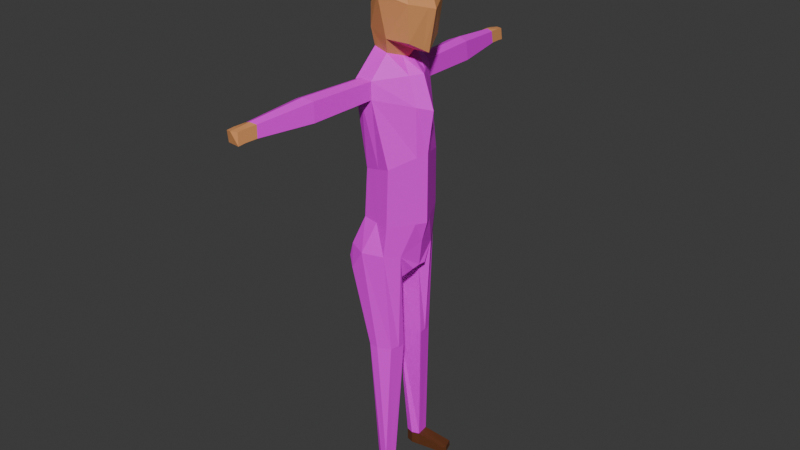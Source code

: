 # Source: Human2.blend  (saved by Blender 4.1.23; exported with 4.5.12 LTS)
import bpy
from mathutils import Matrix  # noqa: F401  (used for matrix-valued properties, if any)

bpy.ops.wm.read_factory_settings(use_empty=True)
scene = bpy.context.scene
scene.name = 'Scene'

# ---- collections
col_collection = bpy.data.collections.new('Collection'); scene.collection.children.link(col_collection)

# ---- images (referenced by path relative to the original .blend; pixels are not part of the script)
import os
ASSET_DIR = os.environ.get("B2B_ASSET_DIR", "")  # directory of the original .blend (textures are referenced by path, not embedded)
HERE = os.path.dirname(os.path.abspath(__file__))  # packed textures are extracted next to this script under _unpacked/

def load_image(name, relpath, width, height, colorspace="sRGB"):
    """Load a texture the original file referenced (path relative to the .blend, or extracted next to this script)."""
    p = next((c for c in (os.path.join(HERE, relpath), os.path.join(ASSET_DIR, relpath)) if relpath and os.path.exists(c)), "")
    if p:
        img = bpy.data.images.load(p, check_existing=True)
        img.name = name
    else:  # same state as the original file: an image datablock whose file is absent (Cycles renders it pink)
        img = bpy.data.images.new(name, width, height)
        img.source = "FILE"
        img.filepath = "//" + (relpath or name)
    img.colorspace_settings.name = colorspace
    return img
img_denim_texture_jpg_001 = load_image('denim-texture.jpg.001', 'Textures/Human/denim-texture.jpg', 1024, 1024, 'sRGB')
img_istockphoto_603836160_612x612_jpg = load_image('istockphoto-603836160-612x612.jpg', 'Textures/Human/istockphoto-603836160-612x612.jpg', 1024, 1024, 'sRGB')

# ---- materials (node trees are filled in below, after node groups)
mat_material = bpy.data.materials.new('Material')
mat_material.alpha_threshold = 0.0
mat_material.roughness = 0.5
mat_material.line_color = (0.0, 0.0, 0.0, 1.0)
mat_material_001 = bpy.data.materials.new('Material.001')
mat_material_002 = bpy.data.materials.new('Material.002')
mat_material_003 = bpy.data.materials.new('Material.003')

# ---- material node trees
mat_material.use_nodes = True; mat_material.node_tree.nodes.clear()
_N = mat_material.node_tree.nodes; _L = mat_material.node_tree.links
n0 = _N.new('ShaderNodeOutputMaterial'); n0.name = 'Material Output'; n0.location = (300, 300)
n1 = _N.new('ShaderNodeBsdfPrincipled'); n1.name = 'Principled BSDF'; n1.location = (10, 300)
n1.inputs[3].default_value = 1.45
n2 = _N.new('ShaderNodeTexImage'); n2.name = 'Image Texture'; n2.location = (-280, 280)
n2.image = img_denim_texture_jpg_001
_L.new(n1.outputs[0], n0.inputs[0])
_L.new(n2.outputs[0], n1.inputs[0])
n0.is_active_output = True
mat_material_001.use_nodes = True; mat_material_001.node_tree.nodes.clear()
_N = mat_material_001.node_tree.nodes; _L = mat_material_001.node_tree.links
n0 = _N.new('ShaderNodeBsdfPrincipled'); n0.name = 'Principled BSDF'; n0.location = (10, 300)
n1 = _N.new('ShaderNodeOutputMaterial'); n1.name = 'Material Output'; n1.location = (300, 300)
n2 = _N.new('ShaderNodeTexImage'); n2.name = 'Image Texture'; n2.location = (-280, 280)
n2.image = img_istockphoto_603836160_612x612_jpg
_L.new(n0.outputs[0], n1.inputs[0])
_L.new(n2.outputs[0], n0.inputs[0])
n1.is_active_output = True
mat_material_002.use_nodes = True; mat_material_002.node_tree.nodes.clear()
_N = mat_material_002.node_tree.nodes; _L = mat_material_002.node_tree.links
n0 = _N.new('ShaderNodeBsdfPrincipled'); n0.name = 'Principled BSDF'; n0.location = (10, 300)
n0.inputs[0].default_value = (0.8006, 0.3432, 0.1283, 1.0)
n1 = _N.new('ShaderNodeOutputMaterial'); n1.name = 'Material Output'; n1.location = (300, 300)
_L.new(n0.outputs[0], n1.inputs[0])
n1.is_active_output = True
mat_material_003.use_nodes = True; mat_material_003.node_tree.nodes.clear()
_N = mat_material_003.node_tree.nodes; _L = mat_material_003.node_tree.links
n0 = _N.new('ShaderNodeBsdfPrincipled'); n0.name = 'Principled BSDF'; n0.location = (10, 300)
n0.inputs[0].default_value = (0.1276, 0.03989, 0.01313, 1.0)
n1 = _N.new('ShaderNodeOutputMaterial'); n1.name = 'Material Output'; n1.location = (300, 300)
_L.new(n0.outputs[0], n1.inputs[0])
n1.is_active_output = True

# ---- world
world_world = bpy.data.worlds.new('World'); scene.world = world_world
world_world.use_nodes = True; world_world.node_tree.nodes.clear()
_N = world_world.node_tree.nodes; _L = world_world.node_tree.links
n0 = _N.new('ShaderNodeOutputWorld'); n0.name = 'World Output'; n0.location = (300, 300)
n1 = _N.new('ShaderNodeBackground'); n1.name = 'Background'; n1.location = (10, 300)
n1.inputs[0].default_value = (0.05088, 0.05088, 0.05088, 1.0)
_L.new(n1.outputs[0], n0.inputs[0])
n0.is_active_output = True
world_world.color = (0.05088, 0.05088, 0.05088)
world_world.use_sun_shadow = False
world_world.sun_shadow_jitter_overblur = 0.0

# ---- meshes
me_cube = bpy.data.meshes.new('Cube')
me_cube.from_pydata([(1.002, 1.0, 3.91), (1.167, 1.0, 0.7182), (-1.0, 0.6488, 3.925), (-0.9977, 1.0, 1.086), (-1.22, -1.751e-09, 0.9741), (0.06724, 1.225, 0.7747), (1.292, 1.225, 2.518), (-0.7782, 1.225, 2.29), (1.227, -1.892e-09, 4.135), (-1.225, 0.0, 4.149), (0.3647, 1.551, 3.298), (1.486, -2.118e-07, 0.1435), (0.002331, 1.732, 2.91), (1.858, -1.024e-07, 2.163), (0.6278, -1.323e-07, 0.115), (-1.732, 0.0, 2.925), (0.0, 0.0, 4.657), (-1.914, 9.599e-08, -0.7437), (-0.1244, 2.019, -0.9874), (-1.063, 1.996, -1.092), (1.223, -8.611e-08, -0.8771), (-0.1146, 0.9623, 0.04285), (-0.9513, 0.7857, 0.1698), (-1.127, 4.817e-08, 0.1243), (0.3522, -4.72e-08, -0.2573), (-1.791, 8.756e-08, -2.262), (-0.06453, 2.083, -1.827), (-1.109, 1.891, -1.94), (1.788, -1.244e-07, -2.493), (-1.262, 8.835e-08, -5.56), (0.5944, 1.763, -5.142), (-0.9389, 1.44, -5.56), (1.502, -7.212e-08, -4.604), (-1.389, 8.074e-08, -8.056), (0.5496, 1.841, -8.056), (-1.051, 1.503, -8.056), (1.497, -8.679e-08, -8.178), (-2.003, 6.812e-08, -9.541), (0.3827, 1.877, -9.632), (-1.593, 1.824, -9.541), (1.194, 0.0, -9.233), (-0.601, 2.154, -0.8962), (-0.6089, 2.097, -2.067), (-0.9531, 5.468, -0.9302), (-1.469, 5.292, -1.148), (-0.962, 5.404, -2.237), (-1.52, 5.174, -2.096), (-0.354, 5.389, -1.97), (-0.4209, 5.317, -1.032), (-1.25, 8.229, -1.253), (-1.574, 8.119, -1.39), (-1.255, 8.189, -2.075), (-1.606, 8.044, -1.986), (-0.873, 8.18, -1.907), (-0.9151, 8.134, -1.317), (-1.315, 8.841, -1.347), (-1.639, 8.73, -1.409), (-1.32, 8.69, -1.959), (-1.652, 8.656, -1.965), (-0.9381, 8.791, -1.926), (-0.9802, 8.746, -1.336), (-1.639, 8.73, -1.409), (-0.9381, 8.791, -1.926), (-0.9802, 8.746, -1.336), (-1.161, 0.2836, 4.086), (1.395, 0.2836, 0.3065), (-1.157, 0.2836, 1.006), (1.163, 0.2836, 4.071), (1.698, 0.3473, 2.263), (0.4689, 0.3473, 0.3021), (-1.588, 0.3473, 2.915), (0.0, 0.3473, 4.513), (-1.673, 0.5661, -0.8424), (0.8412, 0.5726, -0.9084), (0.2199, 0.2729, -0.1722), (-1.077, 0.2228, 0.1372), (-1.597, 0.5362, -2.171), (1.262, 0.5908, -2.304), (-1.171, 0.4083, -5.56), (1.245, 0.5001, -4.757), (-1.293, 0.4263, -8.056), (1.229, 0.5221, -8.144), (-1.887, 0.5171, -9.541), (0.839, 1.152, -9.776), (-0.1066, 1.615, -5.333), (-0.1821, 1.687, -8.056), (-0.6946, 2.196, -9.632), (-1.45, 2.048, -10.72), (-1.77, 1.825, -10.26), (-2.064, 0.5191, -10.16), (-2.18, 0.0, -10.1), (1.038, 0.4322, -10.61), (1.036, 0.0, -10.58), (-1.693, 0.0, -10.8), (-1.701, 0.5223, -10.78), (0.5079, 1.487, -14.94), (0.6303, 1.038, -14.94), (-0.7983, 0.6228, -14.94), (-0.1769, 1.749, -14.94), (0.6419, 0.6614, -14.94), (-0.6504, 1.724, -14.94), (0.2735, 1.656, -21.62), (0.2735, 1.656, -22.33), (-0.425, 0.9788, -21.66), (-0.08263, 1.622, -21.66), (0.3594, 0.9748, -21.62), (-0.3353, 1.49, -21.66), (-0.08263, 1.622, -22.29), (0.3594, 0.9748, -22.33), (-0.425, 0.9788, -22.3), (-0.3353, 1.49, -22.29), (1.681, 1.937, -22.0), (1.767, 1.221, -21.99), (1.689, 1.959, -22.31), (1.767, 1.221, -22.33), (-0.03393, 0.8442, -21.63), (-0.03557, 0.8651, -22.29), (0.3223, 1.252, -21.62), (0.3223, 1.252, -22.33), (1.856, 1.433, -22.0), (1.856, 1.433, -22.33), (-1.355, 9.044, -2.007), (-1.686, 9.01, -2.013), (-0.9722, 9.145, -1.974), (-1.014, 9.1, -1.384), (-1.349, 9.195, -1.395), (-1.674, 9.084, -1.457), (0.5137, 0.6442, -11.16)], [], [(70, 64, 2, 7), (12, 10, 0, 6), (5, 12, 6, 1), (3, 7, 12, 5), (7, 2, 10, 12), (65, 68, 13, 11), (68, 67, 8, 13), (22, 21, 18, 41, 19), (69, 65, 11, 14), (66, 70, 7, 3), (67, 71, 16, 8), (71, 64, 9, 16), (75, 22, 19, 72), (74, 24, 20, 73), (69, 14, 24, 74), (66, 3, 22, 75), (3, 5, 21, 22), (77, 28, 32, 79), (73, 20, 28, 77), (42, 27, 46, 45), (72, 19, 27, 76), (79, 32, 36, 81), (27, 42, 26, 30, 84, 31), (76, 27, 31, 78), (85, 34, 38, 86), (84, 30, 34, 85), (78, 31, 35, 80), (39, 86, 87, 88), (80, 35, 39, 82), (81, 36, 40, 83), (43, 48, 54, 49), (27, 19, 44, 46), (41, 18, 48, 43), (26, 42, 45, 47), (19, 41, 43, 44), (18, 26, 47, 48), (49, 54, 60, 55), (48, 47, 53, 54), (44, 43, 49, 50), (47, 45, 51, 53), (46, 44, 50, 52), (45, 46, 52, 51), (59, 57, 62), (54, 53, 59, 60), (50, 49, 55, 56), (53, 51, 57, 59), (52, 50, 56, 58), (51, 52, 58, 57), (62, 57, 121, 123), (58, 56, 61), (55, 60, 63), (60, 59, 62, 63), (56, 55, 61), (34, 81, 83, 38), (33, 80, 82, 37), (86, 38, 95, 98), (29, 78, 80, 33), (25, 76, 78, 29), (30, 79, 81, 34), (17, 72, 76, 25), (18, 73, 77, 26), (26, 77, 79, 30), (4, 66, 75, 23), (5, 69, 74, 21), (21, 74, 73, 18), (23, 75, 72, 17), (10, 2, 64, 71), (0, 10, 71, 67), (4, 15, 70, 66), (5, 1, 65, 69), (6, 0, 67, 68), (1, 6, 68, 65), (15, 9, 64, 70), (83, 40, 92, 91), (83, 91, 127, 99, 96), (31, 84, 85, 35), (35, 85, 86, 39), (94, 91, 92, 93), (88, 87, 94, 89), (89, 94, 93, 90), (82, 39, 88, 89), (94, 87, 100, 97), (37, 82, 89, 90), (98, 95, 101, 104), (99, 97, 103, 115, 105), (100, 98, 104, 106), (87, 86, 98, 100), (91, 94, 97, 99, 127), (38, 83, 96, 95), (103, 106, 110, 109), (102, 118, 108, 116, 109, 110, 107), (97, 100, 106, 103), (102, 101, 111, 113), (96, 99, 105, 117, 101, 95), (106, 104, 107, 110), (105, 115, 103, 109, 116, 108), (104, 101, 102, 107), (119, 112, 114, 120), (117, 105, 112, 119), (105, 108, 114, 112), (118, 102, 113, 120), (108, 118, 120, 114), (101, 117, 119, 111), (111, 119, 120, 113), (126, 125, 124, 123, 121, 122), (58, 61, 126, 122), (61, 55, 125, 126), (57, 58, 122, 121), (63, 62, 123, 124), (55, 63, 124, 125)])
me_cube.polygons.foreach_set('material_index', [3, 2, 2, 2, 3, 2, 2, 1, 2, 3, 3, 3, 1, 1, 2, 2, 2, 1, 1, 1, 1, 1, 1, 1, 0, 1, 1, 0, 0, 0, 1, 1, 1, 1, 1, 1, 2, 1, 1, 1, 1, 1, 0, 2, 2, 2, 2, 2, 2, 0, 0, 0, 0, 0, 0, 0, 1, 1, 1, 1, 1, 1, 2, 2, 1, 1, 3, 3, 3, 2, 2, 2, 3, 0, 0, 1, 0, 0, 0, 0, 0, 0, 0, 0, 0, 0, 0, 0, 0, 3, 3, 0, 3, 0, 3, 3, 3, 3, 3, 3, 3, 3, 3, 3, 2, 2, 2, 2, 2, 2])
_uv = me_cube.uv_layers.new(name='UVMap')
_uv.uv.foreach_set('vector', [0.5, 0.1604, 0.625, 0.1604, 0.625, 0.25, 0.5, 0.25, 0.5, 0.375, 0.625, 0.375, 0.625, 0.5, 0.5, 0.5, 0.375, 0.375, 0.5, 0.375, 0.5, 0.5, 0.375, 0.5, 0.375, 0.25, 0.5, 0.25, 0.5, 0.375, 0.375, 0.375, 0.5, 0.25, 0.625, 0.25, 0.625, 0.375, 0.5, 0.375, 0.375, 0.5896, 0.5, 0.5896, 0.5, 0.625, 0.375, 0.625, 0.5, 0.5896, 0.625, 0.5896, 0.625, 0.625, 0.5, 0.625, 6.229e-05, 6.223e-05, 0.3254, 0.07565, 0.3875, 0.9128, 0.1989, 0.9649, 6.223e-05, 0.9999, 0.25, 0.5896, 0.375, 0.5896, 0.375, 0.625, 0.25, 0.625, 0.375, 0.1604, 0.5, 0.1604, 0.5, 0.25, 0.375, 0.25, 0.625, 0.5896, 0.75, 0.5896, 0.75, 0.625, 0.625, 0.625, 0.75, 0.5896, 0.875, 0.5896, 0.875, 0.625, 0.75, 0.625, 0.01923, 0.9999, 6.67e-05, 0.6859, 0.4449, 6.671e-05, 0.4449, 0.8596, 6.568e-05, 6.569e-05, 0.1939, 0.05896, 0.4314, 0.9999, 6.566e-05, 0.9494, 0.25, 0.5896, 0.25, 0.625, 0.25, 0.625, 0.25, 0.5896, 0.375, 0.1604, 0.375, 0.25, 0.375, 0.25, 0.375, 0.1604, 0.375, 0.25, 0.375, 0.375, 0.375, 0.375, 0.375, 0.25, 0.2142, 1.0, 4.627e-05, 0.9187, 0.06017, 0.05543, 0.2142, 4.624e-05, 0.2517, 0.9999, 5.202e-05, 0.9463, 5.205e-05, 5.216e-05, 0.2704, 0.1943, 3.37e-05, 0.04538, 0.1018, 3.374e-05, 0.1137, 0.9493, 3.372e-05, 1.0, 0.5711, 7.581e-05, 0.4642, 0.9999, 0.1002, 0.9259, 7.561e-05, 7.565e-05, 0.105, 0.9572, 3.311e-05, 1.0, 3.311e-05, 3.308e-05, 0.1096, 0.00967, 0.2425, 0.9999, 0.1453, 0.9548, 0.04056, 0.9999, 5.416e-05, 0.06967, 0.1342, 0.03784, 0.2935, 5.407e-05, 0.2641, 0.9387, 5.135e-05, 0.9999, 0.07043, 0.002701, 0.2641, 5.138e-05, 0.3189, 0.9583, 6.888e-05, 0.9999, 6.888e-05, 0.1037, 0.475, 6.901e-05, 0.1632, 0.9323, 4.145e-05, 1.0, 4.133e-05, 0.002478, 0.1708, 4.145e-05, 0.2923, 0.9999, 0.009995, 0.9999, 5.428e-05, 5.459e-05, 0.2948, 5.497e-05, 6.947e-05, 0.3578, 0.4857, 6.905e-05, 0.4857, 0.9999, 0.1576, 0.8762, 0.6139, 0.9999, 0.0917, 0.9999, 7.956e-05, 7.956e-05, 0.6336, 7.956e-05, 0.3351, 0.8886, 0.1307, 0.9999, 5.79e-05, 0.4839, 0.3351, 5.765e-05, 3.373e-05, 0.07591, 0.1136, 3.378e-05, 0.1136, 0.9522, 0.04216, 1.0, 4.339e-05, 4.338e-05, 0.1687, 0.01756, 0.1884, 1.0, 4.337e-05, 0.9804, 3.152e-05, 0.05223, 0.089, 3.153e-05, 0.0994, 0.9417, 3.157e-05, 1.0, 3.597e-05, 3.587e-05, 0.1159, 0.02095, 0.1294, 1.0, 3.598e-05, 0.9766, 0.09998, 1.0, 3.342e-05, 0.9692, 3.339e-05, 3.347e-05, 0.1117, 0.0344, 4.3e-05, 4.295e-05, 0.1657, 0.02069, 0.185, 1.0, 4.299e-05, 0.9769, 0.375, 0.3125, 0.375, 0.375, 0.375, 0.375, 0.375, 0.3125, 4.675e-05, 4.671e-05, 0.2186, 0.01309, 0.2186, 1.0, 0.08116, 0.9917, 0.1303, 1.0, 3.605e-05, 0.953, 0.04836, 3.617e-05, 0.1303, 0.02959, 3.924e-05, 3.932e-05, 0.1539, 0.02202, 0.1539, 1.0, 0.05712, 0.9861, 4.718e-05, 4.685e-05, 0.2219, 0.01221, 0.2219, 1.0, 0.08235, 0.9923, 3.603e-05, 0.06919, 0.1298, 3.606e-05, 0.1298, 0.9565, 0.04817, 1.0, 0.375, 0.375, 0.375, 0.3125, 0.375, 0.375, 0.25, 0.5, 0.25, 0.5, 0.25, 0.5, 0.25, 0.5, 0.375, 0.25, 0.375, 0.3125, 0.375, 0.3125, 0.375, 0.25, 0.375, 0.375, 0.375, 0.3125, 0.375, 0.3125, 0.375, 0.375, 0.375, 0.25, 0.375, 0.25, 0.375, 0.25, 0.375, 0.25, 0.375, 0.3125, 0.375, 0.25, 0.375, 0.25, 0.375, 0.3125, 0.375, 0.375, 0.375, 0.3125, 0.375, 0.3125, 0.375, 0.375, 0.375, 0.25, 0.375, 0.25, 0.375, 0.25, 0.375, 0.3125, 0.375, 0.375, 0.375, 0.375, 0.25, 0.5, 0.25, 0.5, 0.25, 0.5, 0.25, 0.5, 0.375, 0.25, 0.375, 0.3125, 0.375, 0.25, 0.6701, 0.9898, 8.183e-05, 0.9999, 0.28, 8.21e-05, 0.6701, 0.0466, 0.2049, 0.9929, 4.986e-05, 1.0, 4.986e-05, 0.008557, 0.2485, 5.023e-05, 0.1584, 1.0, 3.989e-05, 0.9908, 3.98e-05, 3.96e-05, 0.1034, 0.006604, 0.1117, 0.9993, 3.414e-05, 1.0, 3.414e-05, 0.0006846, 0.1166, 3.394e-05, 0.1113, 0.9747, 3.336e-05, 1.0, 3.338e-05, 0.001368, 0.0816, 3.326e-05, 0.2793, 0.8827, 5.409e-05, 0.9999, 5.406e-05, 5.406e-05, 0.2924, 0.02253, 0.2681, 0.9999, 5.18e-05, 0.9226, 0.01743, 0.04948, 0.2681, 5.18e-05, 7.023e-05, 0.9702, 7.026e-05, 0.08279, 0.4929, 7.014e-05, 0.2866, 0.9999, 0.3661, 0.9999, 6.048e-05, 0.7455, 0.07757, 0.03213, 0.3661, 6.052e-05, 0.375, 0.125, 0.375, 0.1604, 0.375, 0.1604, 0.375, 0.125, 0.25, 0.5, 0.25, 0.5896, 0.25, 0.5896, 0.25, 0.5, 0.4392, 0.5343, 0.3865, 0.9845, 6.632e-05, 0.9999, 6.624e-05, 6.629e-05, 0.2591, 0.987, 0.1295, 0.9999, 5.948e-05, 5.953e-05, 0.354, 5.942e-05, 0.75, 0.5, 0.875, 0.5, 0.875, 0.5896, 0.75, 0.5896, 0.625, 0.5, 0.75, 0.5, 0.75, 0.5896, 0.625, 0.5896, 0.375, 0.125, 0.5, 0.125, 0.5, 0.1604, 0.375, 0.1604, 0.25, 0.5, 0.375, 0.5, 0.375, 0.5896, 0.25, 0.5896, 0.5, 0.5, 0.625, 0.5, 0.625, 0.5896, 0.5, 0.5896, 0.375, 0.5, 0.5, 0.5, 0.5, 0.5896, 0.375, 0.5896, 0.5, 0.125, 0.625, 0.125, 0.625, 0.1604, 0.5, 0.1604, 8.359e-05, 0.9999, 8.362e-05, 8.353e-05, 0.7023, 0.4388, 0.6139, 0.7454, 0.1288, 1.0, 3.588e-05, 0.866, 0.04878, 0.7287, 0.0737, 3.585e-05, 0.1288, 0.00306, 0.2057, 0.9107, 4.647e-05, 1.0, 4.647e-05, 0.00709, 0.216, 4.659e-05, 0.3616, 0.888, 6.383e-05, 0.9999, 6.383e-05, 0.04346, 0.4073, 6.383e-05, 0.1444, 3.796e-05, 0.1198, 0.9996, 3.818e-05, 1.0, 3.848e-05, 0.002475, 0.2597, 0.84, 5.876e-05, 0.9999, 5.88e-05, 0.02395, 0.3448, 5.876e-05, 6.852e-05, 0.8701, 0.0006728, 0.01979, 0.4671, 6.852e-05, 0.4671, 0.9999, 0.03754, 0.9958, 6.482e-05, 6.482e-05, 0.4199, 6.41e-05, 0.3981, 0.9999, 0.2732, 0.9999, 5.225e-05, 0.9999, 0.06265, 5.212e-05, 0.2586, 0.008387, 0.6278, 0.952, 7.967e-05, 0.9999, 7.958e-05, 7.911e-05, 0.6339, 0.03192, 0.08272, 1.0, 2.879e-05, 1.0, 0.03151, 0.005456, 0.07185, 2.897e-05, 0.1624, 1.0, 4.03e-05, 1.0, 0.04027, 4.032e-05, 0.08682, 0.005408, 0.1335, 0.00571, 0.05342, 1.0, 2.317e-05, 0.9988, 2.312e-05, 2.296e-05, 0.03214, 0.0001773, 0.1218, 0.8099, 3.498e-05, 1.0, 3.489e-05, 3.505e-05, 0.06691, 0.008193, 0.4807, 0.9999, 6.934e-05, 0.9999, 0.1026, 0.02544, 0.3542, 6.942e-05, 0.3822, 0.8731, 0.1193, 1.0, 3.453e-05, 0.9614, 0.05377, 3.438e-05, 0.1193, 0.007318, 0.1929, 0.5896, 0.1929, 0.5, 0.1929, 0.5, 0.1929, 0.5896, 0.1649, 0.07172, 0.1645, 0.07164, 0.1627, 0.07194, 0.1637, 0.07822, 0.163, 0.08122, 0.1617, 0.07724, 0.1622, 0.07603, 0.1251, 1.0, 3.537e-05, 1.0, 0.02139, 3.545e-05, 0.0798, 0.0008806, 0.1649, 0.07172, 0.161, 0.07595, 0.1696, 0.02842, 0.1698, 0.02516, 0.04259, 0.9986, 3.082e-05, 1.0, 0.01764, 0.003778, 0.04918, 0.002238, 0.09505, 3.1e-05, 0.09505, 0.9962, 0.375, 0.3179, 0.375, 0.3179, 0.375, 0.3179, 0.375, 0.3179, 0.1685, 0.07964, 0.1656, 0.08898, 0.1624, 0.09006, 0.163, 0.08122, 0.1637, 0.07822, 0.1627, 0.07194, 0.1599, 0.07952, 0.161, 0.07595, 0.1649, 0.07172, 0.1622, 0.07603, 0.1685, 0.01896, 0.1703, 0.01675, 0.1722, 4.172e-05, 0.1741, 0.01373, 0.1624, 0.07632, 0.1685, 0.07964, 0.1703, 0.01675, 0.1685, 0.01896, 0.1685, 0.07964, 0.1627, 0.07194, 0.1722, 4.172e-05, 0.1703, 0.01675, 0.1645, 0.07164, 0.1649, 0.07172, 0.1698, 0.02516, 0.1741, 0.01373, 0.1627, 0.07194, 0.1645, 0.07164, 0.1741, 0.01373, 0.1722, 4.172e-05, 0.161, 0.07595, 0.1624, 0.07632, 0.1685, 0.01896, 0.1696, 0.02842, 0.1696, 0.02842, 0.1685, 0.01896, 0.1741, 0.01373, 0.1698, 0.02516, 0.375, 0.25, 0.375, 0.3125, 0.375, 0.375, 0.375, 0.375, 0.375, 0.3125, 0.375, 0.25, 0.375, 0.25, 0.375, 0.25, 0.375, 0.25, 0.375, 0.25, 0.375, 0.25, 0.375, 0.3125, 0.375, 0.3125, 0.375, 0.25, 0.375, 0.3125, 0.375, 0.25, 0.375, 0.25, 0.375, 0.3125, 0.25, 0.5, 0.25, 0.5, 0.25, 0.5, 0.25, 0.5, 0.375, 0.3125, 0.375, 0.375, 0.375, 0.375, 0.375, 0.3125])
me_cube.materials.append(mat_material)
me_cube.materials.append(mat_material_001)
me_cube.materials.append(mat_material_002)
me_cube.materials.append(mat_material_003)
me_cube.use_mirror_vertex_groups = False
me_cube.update()
arm_metarig_001 = bpy.data.armatures.new('metarig.001')  # bones are not reproduced

# ---- objects
ob_cube = bpy.data.objects.new('Cube', me_cube)
ob_metarig = bpy.data.objects.new('metarig', arm_metarig_001)

# ---- transforms, parenting, visibility, modifiers, constraints
ob_cube.parent = ob_metarig
ob_cube.matrix_parent_inverse = Matrix(((-3.377e-09, 0.07725, 0.0, -0.0), (-0.07725, -3.377e-09, -0.0, 0.0), (0.0, -0.0, 0.07725, -0.0), (-0.0, 0.0, -0.0, 1.0)))
ob_cube.location = (0.0, 0.0, 22.19)
ob_cube.lock_rotations_4d = False
ob_cube.empty_display_type = 'ARROWS'
ob_cube.lineart.crease_threshold = 0.0
_vg = ob_cube.vertex_groups.new(name='spine')
for _i, _w in zip([29, 30, 31, 33, 34, 35, 36, 37, 38, 39, 40, 78, 79, 80, 81, 82, 83, 84, 85, 86, 87, 88, 89, 90, 91, 92, 93, 94, 127], [0.05352, 0.04737, 0.04546, 0.8685, 0.6888, 0.3718, 0.797, 0.7042, 0.05386, 0.1251, 0.5816, 0.04351, 0.003921, 0.8469, 0.7909, 0.6816, 0.09059, 0.04749, 0.6241, 0.01913, 0.01228, 0.08958, 0.5035, 0.5678, 0.1698, 0.2783, 0.268, 0.1149, 0.04244]): _vg.add([_i], _w, 'REPLACE')
_vg = ob_cube.vertex_groups.new(name='spine.001')
for _i, _w in zip([25, 29, 30, 31, 33, 35, 76, 78, 80, 84, 85], [0.06931, 0.8428, 0.09057, 0.6646, 0.03734, 0.04704, 0.05033, 0.8447, 0.02659, 0.2325, 0.02748]): _vg.add([_i], _w, 'REPLACE')
_vg = ob_cube.vertex_groups.new(name='spine.002')
for _i, _w in zip([28, 29, 30, 31, 32, 34, 36, 77, 78, 79, 81, 84, 85], [0.1704, 0.03623, 0.776, 0.2085, 0.8382, 0.06748, 0.04864, 0.0986, 0.05457, 0.8616, 0.05894, 0.6373, 0.03984]): _vg.add([_i], _w, 'REPLACE')
_vg = ob_cube.vertex_groups.new(name='spine.003')
for _i, _w in zip([4, 17, 19, 22, 23, 25, 27, 29, 66, 72, 75, 76, 78], [0.01506, 0.5056, 0.023, 0.05652, 0.1456, 0.72, 0.07344, 0.01873, 0.006153, 0.5525, 0.1339, 0.6962, 0.004401]): _vg.add([_i], _w, 'REPLACE')
_vg = ob_cube.vertex_groups.new(name='spine.004')
for _i, _w in zip([1, 3, 4, 5, 7, 11, 14, 15, 17, 20, 21, 22, 23, 24, 25, 65, 66, 69, 70, 72, 73, 74, 75, 76], [0.008992, 0.1444, 0.1915, 0.1198, 0.004383, 0.08151, 0.2196, 0.01245, 0.3125, 0.08686, 0.6881, 0.6241, 0.6434, 0.8035, 0.02047, 0.05871, 0.1781, 0.1388, 0.01203, 0.2024, 0.05943, 0.8835, 0.661, 0.009047]): _vg.add([_i], _w, 'REPLACE')
_vg = ob_cube.vertex_groups.new(name='spine.005')
for _i, _w in zip([1, 3, 5, 6, 11, 13, 14, 21, 24, 65, 68, 69, 74], [0.3842, 0.02235, 0.1562, 0.03211, 0.3785, 0.04193, 0.6213, 0.02059, 0.07783, 0.3585, 0.0439, 0.7341, 0.06201]): _vg.add([_i], _w, 'REPLACE')
_vg = ob_cube.vertex_groups.new(name='spine.006')
for _i, _w in zip([0, 1, 2, 3, 4, 5, 6, 7, 8, 9, 10, 11, 12, 13, 14, 15, 16, 17, 21, 22, 23, 64, 65, 66, 67, 68, 69, 70, 71, 72, 75], [0.9888, 0.5806, 0.9821, 0.7789, 0.7429, 0.6923, 0.9481, 0.9559, 0.9953, 0.9856, 0.9898, 0.5317, 0.962, 0.9496, 0.1336, 0.9547, 0.9951, 0.03593, 0.1294, 0.1816, 0.1725, 0.9854, 0.5776, 0.758, 0.994, 0.9475, 0.1161, 0.9547, 0.9949, 0.03034, 0.1716]): _vg.add([_i], _w, 'REPLACE')
_vg = ob_cube.vertex_groups.new(name='shoulder.L')
for _i, _w in zip([5, 17, 18, 19, 20, 21, 22, 23, 24, 25, 26, 27, 28, 30, 31, 32, 41, 42, 72, 73, 74, 76, 77, 79, 84], [0.00326, 0.1212, 0.9747, 0.9148, 0.3119, 0.1333, 0.1198, 0.003472, 0.04072, 0.1542, 0.9815, 0.8893, 0.4872, 0.06039, 0.004988, 0.09429, 0.9438, 0.9357, 0.1865, 0.8668, 0.039, 0.2035, 0.7914, 0.06666, 0.04966]): _vg.add([_i], _w, 'REPLACE')
_vg = ob_cube.vertex_groups.new(name='upper_arm.L')
for _i, _w in zip([41, 43, 44, 45, 46, 47, 48, 52], [0.0005453, 0.973, 0.9747, 0.979, 0.9745, 0.9775, 0.9723, 0.003608]): _vg.add([_i], _w, 'REPLACE')
_vg = ob_cube.vertex_groups.new(name='forearm.L')
for _i, _w in zip([49, 50, 51, 52, 53, 54, 55, 56, 57, 58, 59, 60, 61, 62, 63, 121, 122, 123, 124, 125, 126], [0.999, 0.9832, 0.9942, 0.973, 0.9922, 0.986, 0.9997, 0.9963, 0.9985, 0.9959, 0.9989, 0.9987, 0.9993, 0.9998, 0.9999, 0.9992, 0.9986, 0.9999, 1.0, 0.9999, 0.9996]): _vg.add([_i], _w, 'REPLACE')
_vg = ob_cube.vertex_groups.new(name='shoulder.R')
for _i, _w in zip([20, 24, 28, 32, 73, 77], [0.5731, 0.05623, 0.3191, 0.02854, 0.0611, 0.0919]): _vg.add([_i], _w, 'REPLACE')
_vg = ob_cube.vertex_groups.new(name='upper_arm.R')
_vg = ob_cube.vertex_groups.new(name='forearm.R')
_vg = ob_cube.vertex_groups.new(name='thigh.L')
for _i, _w in zip([31, 33, 34, 35, 36, 37, 38, 39, 40, 80, 81, 82, 83, 85, 86, 87, 88, 89, 90, 91, 92, 93, 94, 95, 96, 97, 98, 99, 100, 127], [0.01426, 0.08058, 0.2135, 0.5529, 0.1441, 0.2861, 0.9402, 0.8667, 0.3946, 0.1069, 0.1372, 0.3094, 0.9035, 0.2869, 0.9617, 0.9674, 0.9071, 0.492, 0.4267, 0.826, 0.716, 0.7302, 0.8838, 0.9975, 0.9974, 0.9936, 0.998, 0.9957, 0.9967, 0.9519]): _vg.add([_i], _w, 'REPLACE')
_vg = ob_cube.vertex_groups.new(name='shin.L')
for _i, _w in zip([101, 102, 103, 104, 105, 106, 107, 108, 109, 110, 115, 116, 117, 118], [0.1606, 0.04469, 0.9518, 0.8321, 0.1489, 0.9691, 0.2214, 0.0694, 0.5271, 0.473, 0.8228, 0.4526, 0.06115, 0.02848]): _vg.add([_i], _w, 'REPLACE')
_vg = ob_cube.vertex_groups.new(name='foot.L')
for _i, _w in zip([101, 102, 103, 104, 105, 106, 107, 108, 109, 110, 111, 112, 113, 114, 115, 116, 117, 118, 119, 120], [0.837, 0.9524, 0.04104, 0.1671, 0.8482, 0.009468, 0.7784, 0.9303, 0.4726, 0.5268, 0.9955, 0.9917, 0.997, 0.9948, 0.1741, 0.5471, 0.937, 0.9606, 0.9977, 0.9985]): _vg.add([_i], _w, 'REPLACE')
_vg = ob_cube.vertex_groups.new(name='thigh.R')
_vg = ob_cube.vertex_groups.new(name='shin.R')
_vg = ob_cube.vertex_groups.new(name='foot.R')
_m = ob_cube.modifiers.new('Mirror', 'MIRROR')
_m.use_axis = (False, True, False)
_m.use_clip = True
_m = ob_cube.modifiers.new('Armature', 'ARMATURE')
_m.object = ob_metarig
ob_metarig.location = (0.0, 0.0, 0.0)
ob_metarig.rotation_euler = (0.0, -0.0, 1.571)
ob_metarig.scale = (12.94, 12.94, 12.94)

# ---- collection membership
col_collection.objects.link(ob_cube)
col_collection.objects.link(ob_metarig)

# ---- scene / render settings (as saved in the file)
scene.frame_start = 1; scene.frame_end = 250; scene.frame_set(1)
scene.render.engine = 'BLENDER_EEVEE_NEXT'
scene.cycles.sampling_pattern = 'TABULATED_SOBOL'
scene.eevee.ray_tracing_options.trace_max_roughness = 0.0
bpy.context.view_layer.update()

# ---- added for rendering (the .blend has no active camera and no usable light): camera, sun
cam_auto = bpy.data.cameras.new('AutoCamera')
cam_auto.lens = 50.0
cam_auto.sensor_width = 36.0
cam_auto.clip_end = 1000.0
ob_auto_camera = bpy.data.objects.new('AutoCamera', cam_auto)
scene.collection.objects.link(ob_auto_camera)
ob_auto_camera.location = (30.2853, -36.5355, 37.7102)
ob_auto_camera.rotation_euler = (1.09748, -7.21219e-08, 0.694738)
scene.camera = ob_auto_camera
light_auto_sun = bpy.data.lights.new('AutoSun', 'SUN')
light_auto_sun.energy = 3.0
light_auto_sun.angle = 0.0523599
ob_auto_sun = bpy.data.objects.new('AutoSun', light_auto_sun)
scene.collection.objects.link(ob_auto_sun)
ob_auto_sun.rotation_euler = (0.872665, 0.174533, 0.523599)
bpy.context.view_layer.update()
